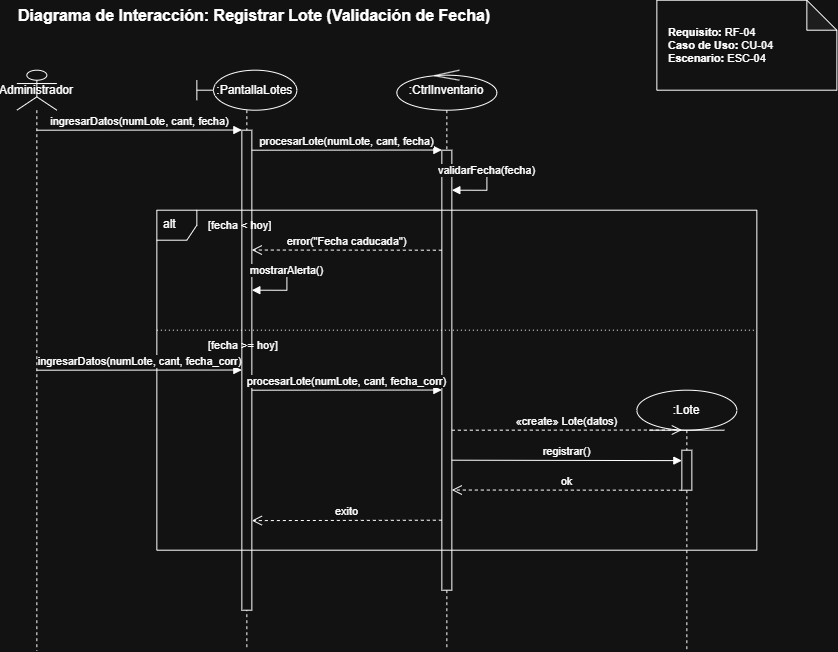

The diagram above was exported from draw.io. Its source (the exported page's mxGraphModel, read from the mxfile embedded in the PNG):
<mxGraphModel dx="885" dy="719" grid="1" gridSize="10" guides="1" tooltips="1" connect="1" arrows="1" fold="1" page="1" pageScale="1" pageWidth="827" pageHeight="1169" math="0" shadow="0">
  <root>
    <mxCell id="0" />
    <mxCell id="1" parent="0" />
    <mxCell id="title" parent="1" style="text;html=1;strokeColor=none;fillColor=none;align=left;verticalAlign=middle;whiteSpace=wrap;rounded=0;fontSize=16;fontStyle=1" value="Diagrama de Interacción: Registrar Lote (Validación de Fecha)" vertex="1">
      <mxGeometry height="30" width="600" x="40" y="10" as="geometry" />
    </mxCell>
    <mxCell id="note1" parent="1" style="shape=note;whiteSpace=wrap;html=1;backgroundOutline=1;darkOpacity=0.05;align=left;spacingLeft=10;fontSize=11;" value="&lt;b&gt;Requisito:&lt;/b&gt; RF-04&lt;br&gt;&lt;b&gt;Caso de Uso:&lt;/b&gt; CU-04&lt;br&gt;&lt;b&gt;Escenario:&lt;/b&gt; ESC-04" vertex="1">
      <mxGeometry height="90" width="180" x="680" y="10" as="geometry" />
    </mxCell>
    <mxCell id="actor" parent="1" style="shape=umlLifeline;participant=umlActor;perimeter=lifelinePerimeter;whiteSpace=wrap;html=1;container=1;dropTarget=0;collapsible=0;recursiveResize=0;outlineConnect=0;portConstraint=eastwest;" value="Administrador" vertex="1">
      <mxGeometry height="580" width="40" x="40" y="80" as="geometry" />
    </mxCell>
    <mxCell id="pantalla" parent="1" style="shape=umlLifeline;participant=umlBoundary;perimeter=lifelinePerimeter;whiteSpace=wrap;html=1;container=1;dropTarget=0;collapsible=0;recursiveResize=0;outlineConnect=0;portConstraint=eastwest;" value="&amp;nbsp; &amp;nbsp; &amp;nbsp;:PantallaLotes" vertex="1">
      <mxGeometry height="580" width="100" x="220" y="80" as="geometry" />
    </mxCell>
    <mxCell id="act_pantalla" parent="pantalla" style="html=1;whiteSpace=wrap;" value="" vertex="1">
      <mxGeometry height="480" width="10" x="45" y="60" as="geometry" />
    </mxCell>
    <mxCell id="control" parent="1" style="shape=umlLifeline;participant=umlControl;perimeter=lifelinePerimeter;whiteSpace=wrap;html=1;container=1;dropTarget=0;collapsible=0;recursiveResize=0;outlineConnect=0;portConstraint=eastwest;" value=":CtrlInventario" vertex="1">
      <mxGeometry height="580" width="100" x="420" y="80" as="geometry" />
    </mxCell>
    <mxCell id="act_control" parent="control" style="html=1;whiteSpace=wrap;" value="" vertex="1">
      <mxGeometry height="440" width="10" x="45" y="80" as="geometry" />
    </mxCell>
    <mxCell id="lote" parent="1" style="shape=umlLifeline;participant=umlEntity;perimeter=lifelinePerimeter;whiteSpace=wrap;html=1;container=1;dropTarget=0;collapsible=0;recursiveResize=0;outlineConnect=0;portConstraint=eastwest;" value=":Lote" vertex="1">
      <mxGeometry height="260" width="100" x="660" y="400" as="geometry" />
    </mxCell>
    <mxCell id="act_lote" parent="lote" style="html=1;whiteSpace=wrap;" value="" vertex="1">
      <mxGeometry height="40" width="10" x="45" y="60" as="geometry" />
    </mxCell>
    <mxCell id="m1" edge="1" parent="1" style="html=1;verticalAlign=bottom;endArrow=block;edgeStyle=elbowEdgeStyle;elbow=vertical;curved=0;rounded=0;fontSize=11;" value="ingresarDatos(numLote, cant, fecha)">
      <mxGeometry relative="1" as="geometry">
        <mxPoint x="60" y="140" as="sourcePoint" />
        <mxPoint x="265" y="140" as="targetPoint" />
      </mxGeometry>
    </mxCell>
    <mxCell id="m2" edge="1" parent="1" style="html=1;verticalAlign=bottom;endArrow=block;edgeStyle=elbowEdgeStyle;elbow=vertical;curved=0;rounded=0;fontSize=11;" value="procesarLote(numLote, cant, fecha)">
      <mxGeometry relative="1" as="geometry">
        <mxPoint x="275" y="160" as="sourcePoint" />
        <mxPoint x="465" y="160" as="targetPoint" />
      </mxGeometry>
    </mxCell>
    <mxCell id="m3" edge="1" parent="1" style="html=1;verticalAlign=bottom;endArrow=block;edgeStyle=orthogonalEdgeStyle;curved=0;rounded=0;fontSize=11;" value="validarFecha(fecha)">
      <mxGeometry relative="1" as="geometry">
        <Array as="points">
          <mxPoint x="510" y="180" />
          <mxPoint x="510" y="200" />
        </Array>
        <mxPoint x="475" y="180" as="sourcePoint" />
        <mxPoint x="475" y="200" as="targetPoint" />
      </mxGeometry>
    </mxCell>
    <mxCell id="frame_alt" parent="1" style="shape=umlFrame;whiteSpace=wrap;html=1;width=40;height=30;boundedLbl=1;verticalAlign=middle;align=left;spacingLeft=5;" value="alt" vertex="1">
      <mxGeometry height="340" width="600" x="180" y="220" as="geometry" />
    </mxCell>
    <mxCell id="alt_line" edge="1" parent="frame_alt" style="endArrow=none;dashed=1;html=1;dashPattern=1 3;strokeWidth=1;exitX=0;exitY=0.35;exitDx=0;exitDy=0;entryX=1;entryY=0.35;entryDx=0;entryDy=0;" value="">
      <mxGeometry height="50" relative="1" width="50" as="geometry">
        <mxPoint y="120" as="sourcePoint" />
        <mxPoint x="600" y="120" as="targetPoint" />
      </mxGeometry>
    </mxCell>
    <mxCell id="alt_cond1" parent="1" style="text;html=1;strokeColor=none;fillColor=none;align=left;verticalAlign=middle;whiteSpace=wrap;rounded=0;fontSize=11;" value="[fecha &lt; hoy]" vertex="1">
      <mxGeometry height="20" width="100" x="230" y="225" as="geometry" />
    </mxCell>
    <mxCell id="alt_cond2" parent="1" style="text;html=1;strokeColor=none;fillColor=none;align=left;verticalAlign=middle;whiteSpace=wrap;rounded=0;fontSize=11;" value="[fecha &gt;= hoy]" vertex="1">
      <mxGeometry height="20" width="100" x="230" y="345" as="geometry" />
    </mxCell>
    <mxCell id="m4" edge="1" parent="1" style="html=1;verticalAlign=bottom;endArrow=open;dashed=1;endSize=8;edgeStyle=elbowEdgeStyle;elbow=vertical;curved=0;rounded=0;fontSize=11;" value="error(&quot;Fecha caducada&quot;)">
      <mxGeometry relative="1" as="geometry">
        <mxPoint x="465" y="260" as="sourcePoint" />
        <mxPoint x="275" y="260" as="targetPoint" />
      </mxGeometry>
    </mxCell>
    <mxCell id="m5" edge="1" parent="1" style="html=1;verticalAlign=bottom;endArrow=block;edgeStyle=orthogonalEdgeStyle;curved=0;rounded=0;fontSize=11;" value="mostrarAlerta()">
      <mxGeometry relative="1" as="geometry">
        <Array as="points">
          <mxPoint x="310" y="280" />
          <mxPoint x="310" y="300" />
        </Array>
        <mxPoint x="275" y="280" as="sourcePoint" />
        <mxPoint x="275" y="300" as="targetPoint" />
      </mxGeometry>
    </mxCell>
    <mxCell id="m6" edge="1" parent="1" style="html=1;verticalAlign=bottom;endArrow=block;edgeStyle=elbowEdgeStyle;elbow=vertical;curved=0;rounded=0;fontSize=11;" value="ingresarDatos(numLote, cant, fecha_corr)">
      <mxGeometry relative="1" as="geometry">
        <mxPoint x="60" y="380" as="sourcePoint" />
        <mxPoint x="265" y="380" as="targetPoint" />
      </mxGeometry>
    </mxCell>
    <mxCell id="m7" edge="1" parent="1" style="html=1;verticalAlign=bottom;endArrow=block;edgeStyle=elbowEdgeStyle;elbow=vertical;curved=0;rounded=0;fontSize=11;" value="procesarLote(numLote, cant, fecha_corr)">
      <mxGeometry relative="1" as="geometry">
        <mxPoint x="275" y="400" as="sourcePoint" />
        <mxPoint x="465" y="400" as="targetPoint" />
      </mxGeometry>
    </mxCell>
    <mxCell id="m8" edge="1" parent="1" style="html=1;verticalAlign=bottom;endArrow=open;dashed=1;endSize=8;edgeStyle=elbowEdgeStyle;elbow=vertical;curved=0;rounded=0;fontSize=11;" value="«create» Lote(datos)">
      <mxGeometry relative="1" as="geometry">
        <mxPoint x="475" y="440" as="sourcePoint" />
        <mxPoint x="705" y="440" as="targetPoint" />
      </mxGeometry>
    </mxCell>
    <mxCell id="m9" edge="1" parent="1" style="html=1;verticalAlign=bottom;endArrow=block;edgeStyle=elbowEdgeStyle;elbow=vertical;curved=0;rounded=0;fontSize=11;" value="registrar()">
      <mxGeometry relative="1" as="geometry">
        <mxPoint x="475" y="470" as="sourcePoint" />
        <mxPoint x="705" y="470" as="targetPoint" />
      </mxGeometry>
    </mxCell>
    <mxCell id="m10" edge="1" parent="1" style="html=1;verticalAlign=bottom;endArrow=open;dashed=1;endSize=8;edgeStyle=elbowEdgeStyle;elbow=vertical;curved=0;rounded=0;fontSize=11;" value="ok">
      <mxGeometry relative="1" as="geometry">
        <mxPoint x="705" y="500" as="sourcePoint" />
        <mxPoint x="475" y="500" as="targetPoint" />
      </mxGeometry>
    </mxCell>
    <mxCell id="m11" edge="1" parent="1" style="html=1;verticalAlign=bottom;endArrow=open;dashed=1;endSize=8;edgeStyle=elbowEdgeStyle;elbow=vertical;curved=0;rounded=0;fontSize=11;" value="exito">
      <mxGeometry relative="1" as="geometry">
        <mxPoint x="465" y="530" as="sourcePoint" />
        <mxPoint x="275" y="530" as="targetPoint" />
      </mxGeometry>
    </mxCell>
  </root>
</mxGraphModel>